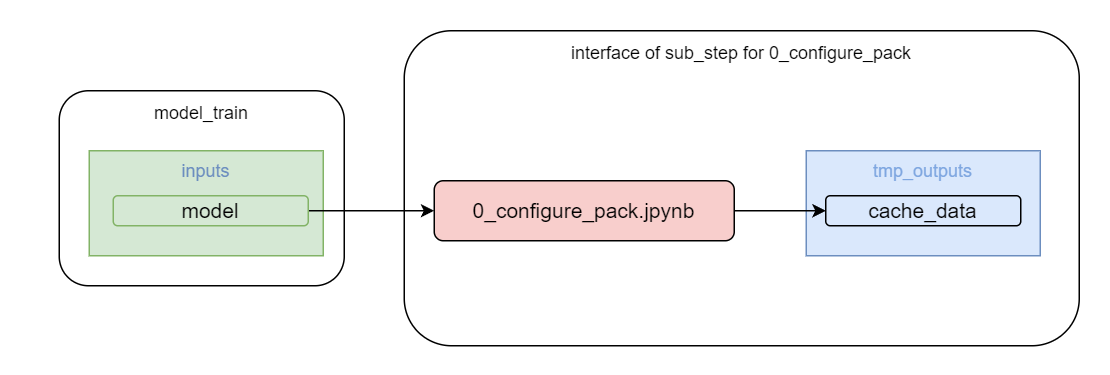

The diagram above was exported from draw.io. Its source (the exported page's mxGraphModel, read from the mxfile embedded in the PNG):
<mxGraphModel dx="2022" dy="703" grid="1" gridSize="10" guides="1" tooltips="1" connect="1" arrows="1" fold="1" page="1" pageScale="1" pageWidth="827" pageHeight="1169" math="0" shadow="0">
  <root>
    <mxCell id="0" />
    <mxCell id="1" parent="0" />
    <mxCell id="6j8LQf3S65nzEfAfpp4a-37" value="" style="rounded=1;whiteSpace=wrap;html=1;strokeColor=none;" parent="1" vertex="1">
      <mxGeometry x="-280" y="110" width="740" height="250" as="geometry" />
    </mxCell>
    <mxCell id="1oPznNRnslaS8ULLVM0Y-33" value="" style="rounded=1;whiteSpace=wrap;html=1;" parent="1" vertex="1">
      <mxGeometry x="-240" y="170" width="190" height="130" as="geometry" />
    </mxCell>
    <mxCell id="6j8LQf3S65nzEfAfpp4a-13" value="" style="rounded=1;whiteSpace=wrap;html=1;" parent="1" vertex="1">
      <mxGeometry x="-10" y="130" width="450" height="210" as="geometry" />
    </mxCell>
    <mxCell id="6j8LQf3S65nzEfAfpp4a-14" value="interface of sub_step for&amp;nbsp;0_configure_pack" style="text;html=1;strokeColor=none;fillColor=none;align=center;verticalAlign=middle;whiteSpace=wrap;rounded=0;" parent="1" vertex="1">
      <mxGeometry x="100" y="130" width="230" height="30" as="geometry" />
    </mxCell>
    <mxCell id="6j8LQf3S65nzEfAfpp4a-31" value="&lt;font style=&quot;font-size: 14px;&quot;&gt;&lt;font style=&quot;font-size: 14px;&quot;&gt;0_configure_pack.&lt;/font&gt;jpynb&lt;/font&gt;" style="rounded=1;whiteSpace=wrap;html=1;fillColor=#f8cecc;strokeColor=#000000;strokeWidth=1;" parent="1" vertex="1">
      <mxGeometry x="10" y="230" width="200" height="40" as="geometry" />
    </mxCell>
    <mxCell id="6j8LQf3S65nzEfAfpp4a-32" value="&lt;font style=&quot;font-size: 12px;&quot;&gt;&lt;font color=&quot;#7ea6e0&quot;&gt;&lt;font style=&quot;font-size: 12px;&quot;&gt;tmp_outputs&lt;/font&gt;&lt;br&gt;&lt;br&gt;&lt;br&gt;&lt;/font&gt;&lt;br&gt;&lt;/font&gt;" style="rounded=0;whiteSpace=wrap;html=1;fillColor=#dae8fc;strokeColor=#6c8ebf;" parent="1" vertex="1">
      <mxGeometry x="258" y="210" width="156" height="70" as="geometry" />
    </mxCell>
    <mxCell id="1oPznNRnslaS8ULLVM0Y-1" value="&lt;font style=&quot;font-size: 12px;&quot;&gt;&lt;font color=&quot;#6c8ebf&quot;&gt;&lt;font style=&quot;font-size: 12px;&quot;&gt;inputs&lt;/font&gt;&lt;br&gt;&lt;br&gt;&lt;br&gt;&lt;/font&gt;&lt;br&gt;&lt;/font&gt;" style="rounded=0;whiteSpace=wrap;html=1;fillColor=#d5e8d4;strokeColor=#82b366;" parent="1" vertex="1">
      <mxGeometry x="-220" y="210" width="156" height="70" as="geometry" />
    </mxCell>
    <mxCell id="1oPznNRnslaS8ULLVM0Y-7" style="edgeStyle=orthogonalEdgeStyle;rounded=0;orthogonalLoop=1;jettySize=auto;html=1;entryX=0;entryY=0.5;entryDx=0;entryDy=0;" parent="1" source="1oPznNRnslaS8ULLVM0Y-4" target="6j8LQf3S65nzEfAfpp4a-31" edge="1">
      <mxGeometry relative="1" as="geometry" />
    </mxCell>
    <mxCell id="1oPznNRnslaS8ULLVM0Y-4" value="&lt;font style=&quot;font-size: 14px;&quot;&gt;model&lt;/font&gt;" style="rounded=1;whiteSpace=wrap;html=1;fillColor=#d5e8d4;strokeColor=#82b366;strokeWidth=1;" parent="1" vertex="1">
      <mxGeometry x="-204" y="240" width="130" height="20" as="geometry" />
    </mxCell>
    <mxCell id="1oPznNRnslaS8ULLVM0Y-14" value="&lt;font style=&quot;font-size: 14px;&quot;&gt;cache_data&lt;/font&gt;" style="rounded=1;whiteSpace=wrap;html=1;fillColor=#dae8fc;strokeColor=#000000;strokeWidth=1;" parent="1" vertex="1">
      <mxGeometry x="271" y="240" width="130" height="20" as="geometry" />
    </mxCell>
    <mxCell id="1oPznNRnslaS8ULLVM0Y-18" style="edgeStyle=orthogonalEdgeStyle;rounded=0;orthogonalLoop=1;jettySize=auto;html=1;entryX=0;entryY=0.5;entryDx=0;entryDy=0;" parent="1" source="6j8LQf3S65nzEfAfpp4a-31" target="1oPznNRnslaS8ULLVM0Y-14" edge="1">
      <mxGeometry relative="1" as="geometry" />
    </mxCell>
    <mxCell id="1oPznNRnslaS8ULLVM0Y-34" value="model_train" style="text;html=1;strokeColor=none;fillColor=none;align=center;verticalAlign=middle;whiteSpace=wrap;rounded=0;" parent="1" vertex="1">
      <mxGeometry x="-175" y="170" width="60" height="30" as="geometry" />
    </mxCell>
  </root>
</mxGraphModel>